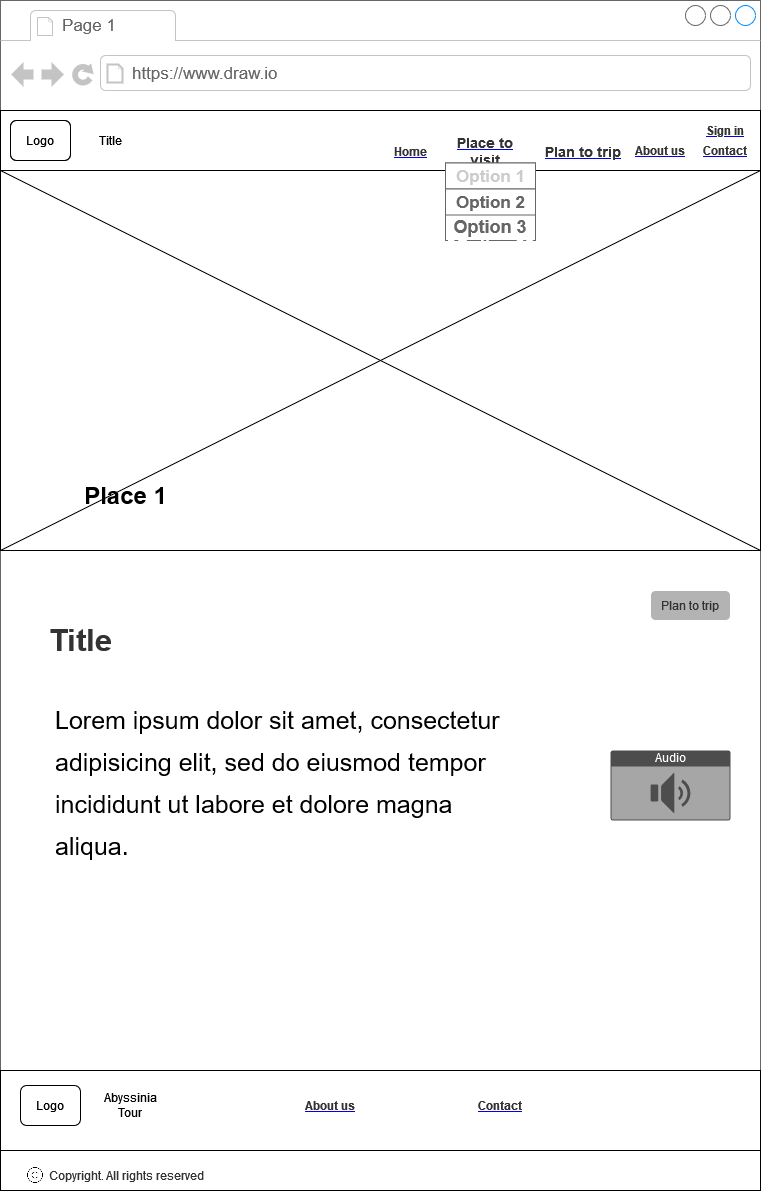

The diagram above was exported from draw.io. Its source (the exported page's mxGraphModel, read from the mxfile embedded in the PNG):
<mxGraphModel dx="1203" dy="634" grid="1" gridSize="10" guides="1" tooltips="1" connect="1" arrows="1" fold="1" page="1" pageScale="1" pageWidth="3300" pageHeight="4681" math="0" shadow="0">
  <root>
    <mxCell id="0" />
    <mxCell id="1" parent="0" />
    <mxCell id="2" value="" style="strokeWidth=1;shadow=0;dashed=0;align=center;html=1;shape=mxgraph.mockup.containers.browserWindow;rSize=0;strokeColor=#666666;strokeColor2=#008cff;strokeColor3=#c4c4c4;mainText=,;recursiveResize=0;" vertex="1" parent="1">
      <mxGeometry x="2020" y="1650" width="760" height="1190" as="geometry" />
    </mxCell>
    <mxCell id="3" value="Page 1" style="strokeWidth=1;shadow=0;dashed=0;align=center;html=1;shape=mxgraph.mockup.containers.anchor;fontSize=17;fontColor=#666666;align=left;" vertex="1" parent="2">
      <mxGeometry x="60" y="12" width="110" height="26" as="geometry" />
    </mxCell>
    <mxCell id="4" value="https://www.draw.io" style="strokeWidth=1;shadow=0;dashed=0;align=center;html=1;shape=mxgraph.mockup.containers.anchor;rSize=0;fontSize=17;fontColor=#666666;align=left;" vertex="1" parent="2">
      <mxGeometry x="130" y="60" width="250" height="26" as="geometry" />
    </mxCell>
    <mxCell id="5" value="" style="rounded=0;whiteSpace=wrap;html=1;" vertex="1" parent="2">
      <mxGeometry y="110" width="760" height="60" as="geometry" />
    </mxCell>
    <mxCell id="6" value="Logo" style="rounded=1;whiteSpace=wrap;html=1;" vertex="1" parent="2">
      <mxGeometry x="10" y="120" width="60" height="40" as="geometry" />
    </mxCell>
    <mxCell id="7" value="Title" style="text;html=1;strokeColor=none;fillColor=none;align=center;verticalAlign=middle;whiteSpace=wrap;rounded=0;" vertex="1" parent="2">
      <mxGeometry x="80" y="125" width="60" height="30" as="geometry" />
    </mxCell>
    <UserObject label="&lt;b&gt;&lt;font color=&quot;#333333&quot;&gt;About us&lt;/font&gt;&lt;/b&gt;" link="https://www.draw.io" id="8">
      <mxCell style="text;html=1;strokeColor=none;fillColor=none;whiteSpace=wrap;align=center;verticalAlign=middle;fontColor=#0000EE;fontStyle=4;" vertex="1" parent="2">
        <mxGeometry x="630" y="145" width="60" height="10" as="geometry" />
      </mxCell>
    </UserObject>
    <mxCell id="9" value="" style="rounded=0;whiteSpace=wrap;html=1;fontSize=16;fillColor=#FFFFFF;" vertex="1" parent="2">
      <mxGeometry y="170" width="760" height="380" as="geometry" />
    </mxCell>
    <mxCell id="10" value="" style="endArrow=none;html=1;rounded=0;fontSize=16;exitX=1;exitY=1;exitDx=0;exitDy=0;entryX=0;entryY=0;entryDx=0;entryDy=0;" edge="1" parent="2" source="9" target="9">
      <mxGeometry width="50" height="50" relative="1" as="geometry">
        <mxPoint x="370" y="320" as="sourcePoint" />
        <mxPoint x="420" y="270" as="targetPoint" />
      </mxGeometry>
    </mxCell>
    <mxCell id="11" value="" style="endArrow=none;html=1;rounded=0;fontSize=16;exitX=0;exitY=1;exitDx=0;exitDy=0;entryX=1;entryY=0;entryDx=0;entryDy=0;startArrow=none;" edge="1" parent="2" source="9" target="9">
      <mxGeometry width="50" height="50" relative="1" as="geometry">
        <mxPoint x="20" y="500" as="sourcePoint" />
        <mxPoint x="420" y="270" as="targetPoint" />
      </mxGeometry>
    </mxCell>
    <mxCell id="12" value="" style="rounded=0;whiteSpace=wrap;html=1;fontSize=20;fillColor=#FFFFFF;" vertex="1" parent="2">
      <mxGeometry y="1070" width="760" height="120" as="geometry" />
    </mxCell>
    <UserObject label="&lt;b&gt;&lt;font color=&quot;#333333&quot;&gt;Home&lt;/font&gt;&lt;/b&gt;" link="https://www.draw.io" id="13">
      <mxCell style="text;html=1;strokeColor=none;fillColor=none;whiteSpace=wrap;align=center;verticalAlign=middle;fontColor=#0000EE;fontStyle=4;" vertex="1" parent="2">
        <mxGeometry x="400" y="146.25" width="20" height="10" as="geometry" />
      </mxCell>
    </UserObject>
    <UserObject label="&lt;b&gt;&lt;font color=&quot;#333333&quot;&gt;Contact&lt;/font&gt;&lt;/b&gt;" link="https://www.draw.io" id="14">
      <mxCell style="text;html=1;strokeColor=none;fillColor=none;whiteSpace=wrap;align=center;verticalAlign=middle;fontColor=#0000EE;fontStyle=4;" vertex="1" parent="2">
        <mxGeometry x="700" y="145" width="50" height="10" as="geometry" />
      </mxCell>
    </UserObject>
    <mxCell id="15" value="Logo" style="rounded=1;whiteSpace=wrap;html=1;" vertex="1" parent="2">
      <mxGeometry x="10" y="120" width="60" height="40" as="geometry" />
    </mxCell>
    <UserObject label="&lt;b&gt;&lt;font color=&quot;#333333&quot;&gt;About us&lt;/font&gt;&lt;/b&gt;" link="https://www.draw.io" id="16">
      <mxCell style="text;html=1;strokeColor=none;fillColor=none;whiteSpace=wrap;align=center;verticalAlign=middle;fontColor=#0000EE;fontStyle=4;fontSize=12;" vertex="1" parent="2">
        <mxGeometry x="300" y="1100" width="60" height="10" as="geometry" />
      </mxCell>
    </UserObject>
    <UserObject label="&lt;b&gt;&lt;font color=&quot;#333333&quot;&gt;Contact&lt;/font&gt;&lt;/b&gt;" link="https://www.draw.io" id="17">
      <mxCell style="text;html=1;strokeColor=none;fillColor=none;whiteSpace=wrap;align=center;verticalAlign=middle;fontColor=#0000EE;fontStyle=4;fontSize=12;" vertex="1" parent="2">
        <mxGeometry x="480" y="1100" width="40" height="10" as="geometry" />
      </mxCell>
    </UserObject>
    <mxCell id="18" value="Logo" style="rounded=1;whiteSpace=wrap;html=1;" vertex="1" parent="2">
      <mxGeometry x="20" y="1085" width="60" height="40" as="geometry" />
    </mxCell>
    <mxCell id="19" value="&lt;p&gt;&lt;font style=&quot;font-size: 25px;&quot;&gt;Lorem ipsum dolor sit amet, consectetur adipisicing elit, sed do eiusmod tempor incididunt ut labore et dolore magna aliqua.&lt;/font&gt;&lt;/p&gt;" style="text;html=1;strokeColor=none;fillColor=none;spacing=5;spacingTop=-20;whiteSpace=wrap;overflow=hidden;rounded=0;fontSize=35;" vertex="1" parent="2">
      <mxGeometry x="50" y="670" width="460" height="271" as="geometry" />
    </mxCell>
    <mxCell id="20" value="Place 1" style="text;strokeColor=none;fillColor=none;html=1;fontSize=24;fontStyle=1;verticalAlign=middle;align=center;" vertex="1" parent="2">
      <mxGeometry x="60" y="470" width="130" height="50" as="geometry" />
    </mxCell>
    <mxCell id="21" value="&lt;font style=&quot;font-size: 31px;&quot;&gt;Title&lt;/font&gt;" style="text;strokeColor=none;fillColor=none;html=1;fontSize=24;fontStyle=1;verticalAlign=middle;align=center;fontColor=#333333;" vertex="1" parent="2">
      <mxGeometry x="30" y="620" width="100" height="40" as="geometry" />
    </mxCell>
    <UserObject label="&lt;b&gt;&lt;font color=&quot;#333333&quot;&gt;Plan to trip&lt;/font&gt;&lt;/b&gt;" link="https://www.draw.io" id="22">
      <mxCell style="text;html=1;strokeColor=none;fillColor=none;whiteSpace=wrap;align=center;verticalAlign=middle;fontColor=#0000EE;fontStyle=4;fontSize=14;" vertex="1" parent="2">
        <mxGeometry x="540" y="145" width="85" height="12.5" as="geometry" />
      </mxCell>
    </UserObject>
    <UserObject label="&lt;font color=&quot;#333333&quot;&gt;&lt;b&gt;Place to visit&lt;/b&gt;&lt;/font&gt;" link="https://www.draw.io" id="23">
      <mxCell style="text;html=1;strokeColor=none;fillColor=none;whiteSpace=wrap;align=center;verticalAlign=middle;fontColor=#0000EE;fontStyle=4;fontSize=14;" vertex="1" parent="2">
        <mxGeometry x="440" y="145" width="90" height="12.5" as="geometry" />
      </mxCell>
    </UserObject>
    <mxCell id="24" value="" style="strokeWidth=1;shadow=0;dashed=0;align=center;html=1;shape=mxgraph.mockup.containers.rrect;rSize=0;strokeColor=#666666;fontSize=18;fillColor=#FFFFFF;" vertex="1" parent="2">
      <mxGeometry x="445" y="162.5" width="90" height="77.5" as="geometry" />
    </mxCell>
    <mxCell id="25" value="&lt;font color=&quot;#CCCCCC&quot;&gt;Option 1&lt;/font&gt;" style="strokeColor=inherit;fillColor=inherit;gradientColor=inherit;strokeWidth=1;shadow=0;dashed=0;align=center;html=1;shape=mxgraph.mockup.containers.rrect;rSize=0;fontSize=17;fontColor=#666666;fontStyle=1;resizeWidth=1;" vertex="1" parent="24">
      <mxGeometry width="90" height="26" relative="1" as="geometry" />
    </mxCell>
    <mxCell id="26" value="Option 2" style="strokeColor=inherit;fillColor=inherit;gradientColor=inherit;strokeWidth=1;shadow=0;dashed=0;align=center;html=1;shape=mxgraph.mockup.containers.rrect;rSize=0;fontSize=17;fontColor=#666666;fontStyle=1;resizeWidth=1;" vertex="1" parent="24">
      <mxGeometry width="90" height="26" relative="1" as="geometry">
        <mxPoint y="26" as="offset" />
      </mxGeometry>
    </mxCell>
    <mxCell id="27" value="3Option 33" style="strokeWidth=1;shadow=0;dashed=0;align=center;html=1;shape=mxgraph.mockup.containers.rrect;rSize=0;fontSize=17;fontColor=#ffffff;fontStyle=1;fillColor=#FFFFFF;strokeColor=#008cff;resizeWidth=1;" vertex="1" parent="24">
      <mxGeometry width="90" relative="1" as="geometry">
        <mxPoint y="82" as="offset" />
      </mxGeometry>
    </mxCell>
    <mxCell id="28" value="&lt;b&gt;Option 3&lt;/b&gt;" style="text;html=1;strokeColor=none;fillColor=none;align=center;verticalAlign=middle;whiteSpace=wrap;rounded=0;fontSize=18;fontColor=#666666;" vertex="1" parent="24">
      <mxGeometry y="50" width="90" height="27.5" as="geometry" />
    </mxCell>
    <mxCell id="29" value="&lt;span&gt;Abyssinia Tour&lt;br&gt;&lt;/span&gt;" style="text;html=1;strokeColor=none;fillColor=none;align=center;verticalAlign=middle;whiteSpace=wrap;rounded=0;" vertex="1" parent="2">
      <mxGeometry x="90" y="1090" width="80" height="30" as="geometry" />
    </mxCell>
    <UserObject label="&lt;font color=&quot;#333333&quot;&gt;&lt;b&gt;Sign in&lt;/b&gt;&lt;/font&gt;" link="https://www.draw.io" id="30">
      <mxCell style="text;html=1;strokeColor=none;fillColor=none;whiteSpace=wrap;align=center;verticalAlign=middle;fontColor=#0000EE;fontStyle=4;fontSize=12;" vertex="1" parent="2">
        <mxGeometry x="700" y="125" width="50" height="10" as="geometry" />
      </mxCell>
    </UserObject>
    <mxCell id="31" value="" style="rounded=1;whiteSpace=wrap;html=1;strokeColor=#FFFFFF;fontSize=12;fontColor=#333333;fillColor=#B3B3B3;" vertex="1" parent="2">
      <mxGeometry x="650" y="590" width="80" height="30" as="geometry" />
    </mxCell>
    <mxCell id="32" value="Plan to trip" style="text;html=1;strokeColor=none;fillColor=none;align=center;verticalAlign=middle;whiteSpace=wrap;rounded=0;fontSize=12;fontColor=#333333;" vertex="1" parent="2">
      <mxGeometry x="660" y="600" width="60" height="10" as="geometry" />
    </mxCell>
    <mxCell id="33" value="Audio" style="html=1;strokeColor=none;fillColor=#4D4D4D;labelPosition=center;verticalLabelPosition=middle;verticalAlign=top;align=center;fontSize=12;outlineConnect=0;spacingTop=-6;fontColor=#FFFFFF;sketch=0;shape=mxgraph.sitemap.audio;" vertex="1" parent="2">
      <mxGeometry x="610" y="750" width="120" height="70" as="geometry" />
    </mxCell>
    <mxCell id="34" value="&lt;font color=&quot;#333333&quot;&gt;Copyright.&lt;/font&gt;" style="text;html=1;strokeColor=none;fillColor=none;align=center;verticalAlign=middle;whiteSpace=wrap;rounded=0;fontSize=12;fontColor=#333333;" vertex="1" parent="2">
      <mxGeometry x="45" y="1160" width="62.5" height="30" as="geometry" />
    </mxCell>
    <mxCell id="35" value="&lt;font color=&quot;#333333&quot;&gt;All rights reserved&lt;/font&gt;" style="text;html=1;strokeColor=none;fillColor=none;align=center;verticalAlign=middle;whiteSpace=wrap;rounded=0;fontSize=12;fontColor=#808080;" vertex="1" parent="2">
      <mxGeometry x="95" y="1160" width="120" height="30" as="geometry" />
    </mxCell>
    <mxCell id="36" value="" style="shape=image;html=1;verticalAlign=top;verticalLabelPosition=bottom;labelBackgroundColor=#ffffff;imageAspect=0;aspect=fixed;image=https://cdn0.iconfinder.com/data/icons/phosphor-thin-vol-2/256/copyright-thin-128.png;fontColor=#333333;fillColor=#4D4D4D;" vertex="1" parent="2">
      <mxGeometry x="25" y="1165" width="20" height="20" as="geometry" />
    </mxCell>
    <mxCell id="37" value="" style="endArrow=none;html=1;rounded=0;fontColor=#333333;" edge="1" parent="2">
      <mxGeometry width="50" height="50" relative="1" as="geometry">
        <mxPoint y="1150" as="sourcePoint" />
        <mxPoint x="760" y="1150" as="targetPoint" />
      </mxGeometry>
    </mxCell>
  </root>
</mxGraphModel>